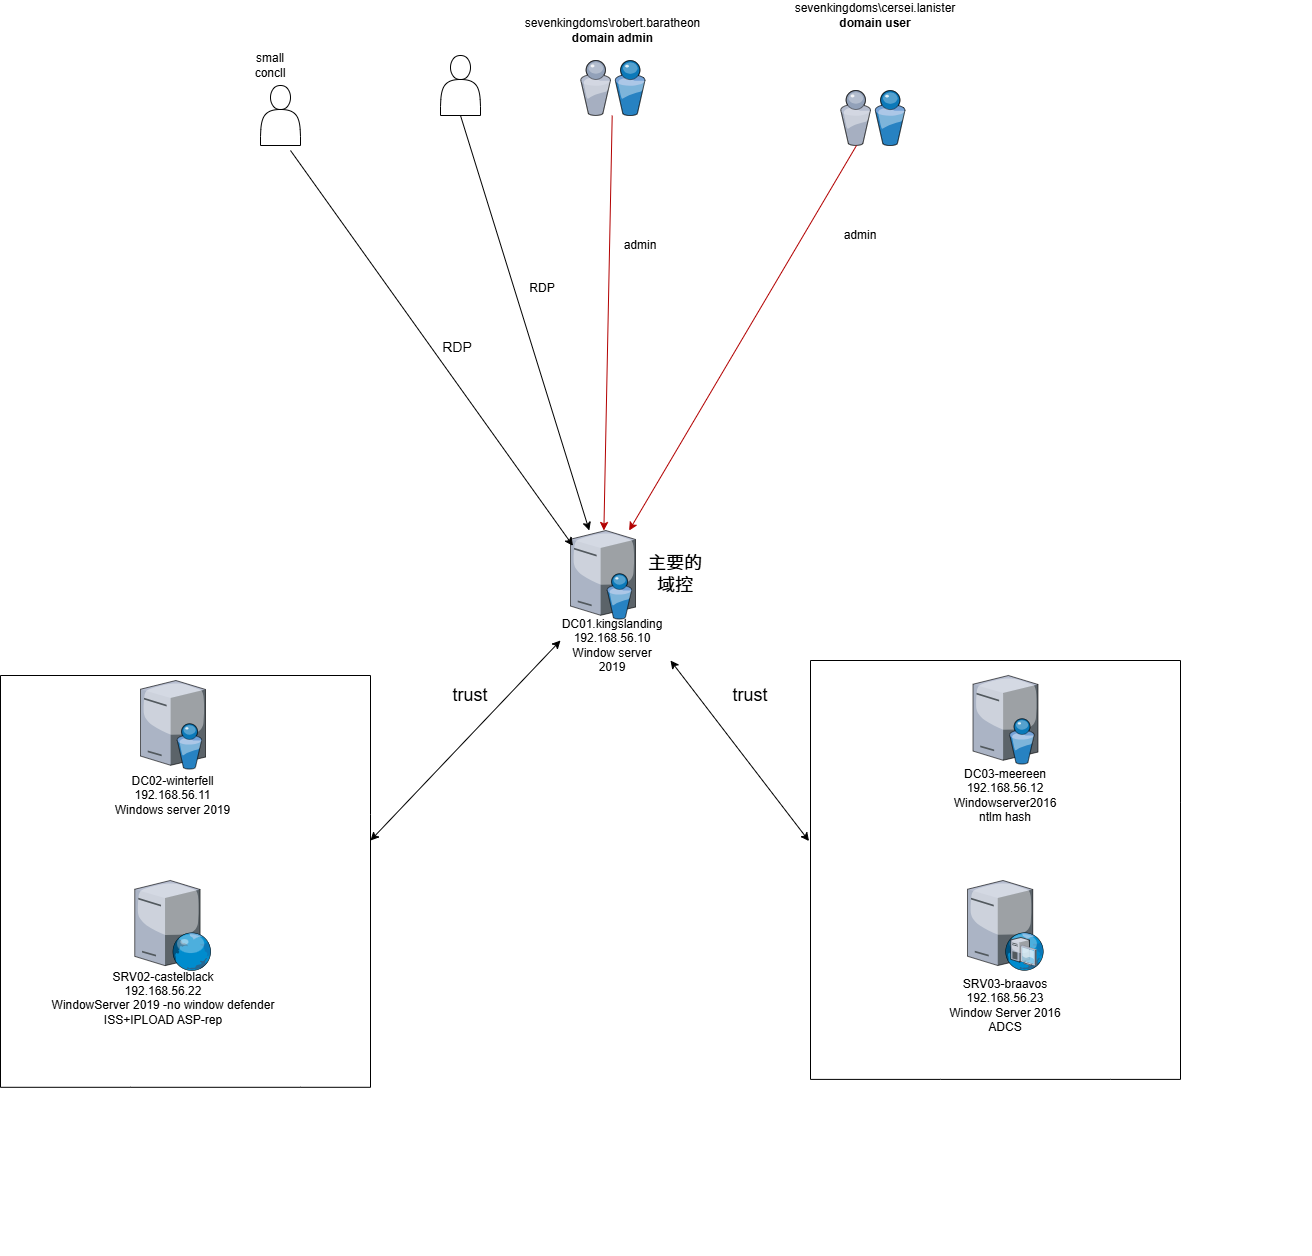

The diagram above was exported from draw.io. Its source (the exported page's mxGraphModel, read from the mxfile embedded in the PNG):
<mxGraphModel dx="1466" dy="1963" grid="1" gridSize="10" guides="1" tooltips="1" connect="1" arrows="1" fold="1" page="1" pageScale="1" pageWidth="1100" pageHeight="850" background="none" math="0" shadow="0">
  <root>
    <mxCell id="0" />
    <mxCell id="1" parent="0" />
    <mxCell id="TVt171JiYyZcsyZ9FKVG-2" value="" style="verticalLabelPosition=bottom;aspect=fixed;html=1;verticalAlign=top;strokeColor=none;shape=mxgraph.citrix.directory_server;rounded=0;shadow=0;comic=0;fontFamily=Verdana;" vertex="1" parent="1">
      <mxGeometry x="1050" y="280" width="65" height="88.5" as="geometry" />
    </mxCell>
    <mxCell id="TVt171JiYyZcsyZ9FKVG-3" value="" style="verticalLabelPosition=bottom;sketch=0;aspect=fixed;html=1;verticalAlign=top;strokeColor=none;align=center;outlineConnect=0;shape=mxgraph.citrix.users;" vertex="1" parent="1">
      <mxGeometry x="1320" y="-160" width="64.5" height="55" as="geometry" />
    </mxCell>
    <mxCell id="TVt171JiYyZcsyZ9FKVG-5" value="" style="verticalLabelPosition=bottom;sketch=0;aspect=fixed;html=1;verticalAlign=top;strokeColor=none;align=center;outlineConnect=0;shape=mxgraph.citrix.users;" vertex="1" parent="1">
      <mxGeometry x="1060" y="-190" width="64.5" height="55" as="geometry" />
    </mxCell>
    <mxCell id="TVt171JiYyZcsyZ9FKVG-6" value="sevenkingdoms\robert.baratheon&lt;div&gt;&lt;b&gt;domain admin&lt;/b&gt;&lt;/div&gt;" style="text;html=1;align=center;verticalAlign=middle;resizable=0;points=[];autosize=1;strokeColor=none;fillColor=none;" vertex="1" parent="1">
      <mxGeometry x="992.25" y="-240" width="200" height="40" as="geometry" />
    </mxCell>
    <mxCell id="TVt171JiYyZcsyZ9FKVG-8" value="" style="endArrow=classic;html=1;rounded=0;fillColor=#e51400;strokeColor=#B20000;" edge="1" parent="1" source="TVt171JiYyZcsyZ9FKVG-3" target="TVt171JiYyZcsyZ9FKVG-2">
      <mxGeometry width="50" height="50" relative="1" as="geometry">
        <mxPoint x="970" y="430" as="sourcePoint" />
        <mxPoint x="1030" y="390" as="targetPoint" />
      </mxGeometry>
    </mxCell>
    <mxCell id="TVt171JiYyZcsyZ9FKVG-9" value="" style="endArrow=classic;html=1;rounded=0;fillColor=#e51400;strokeColor=#B20000;" edge="1" parent="1" source="TVt171JiYyZcsyZ9FKVG-5" target="TVt171JiYyZcsyZ9FKVG-2">
      <mxGeometry width="50" height="50" relative="1" as="geometry">
        <mxPoint x="980" y="440" as="sourcePoint" />
        <mxPoint x="1030" y="390" as="targetPoint" />
      </mxGeometry>
    </mxCell>
    <mxCell id="TVt171JiYyZcsyZ9FKVG-10" value="admin" style="text;html=1;align=center;verticalAlign=middle;whiteSpace=wrap;rounded=0;" vertex="1" parent="1">
      <mxGeometry x="1090" y="-20" width="60" height="30" as="geometry" />
    </mxCell>
    <mxCell id="TVt171JiYyZcsyZ9FKVG-11" value="admin" style="text;html=1;align=center;verticalAlign=middle;whiteSpace=wrap;rounded=0;" vertex="1" parent="1">
      <mxGeometry x="1310" y="-30" width="60" height="30" as="geometry" />
    </mxCell>
    <mxCell id="TVt171JiYyZcsyZ9FKVG-12" value="sevenkingdoms\cersei.lanister&lt;div&gt;&lt;b&gt;domain user&lt;/b&gt;&lt;/div&gt;" style="text;html=1;align=center;verticalAlign=middle;whiteSpace=wrap;rounded=0;" vertex="1" parent="1">
      <mxGeometry x="1324.5" y="-250" width="60" height="30" as="geometry" />
    </mxCell>
    <mxCell id="TVt171JiYyZcsyZ9FKVG-16" value="" style="endArrow=classic;html=1;rounded=0;entryX=0.038;entryY=0.173;entryDx=0;entryDy=0;entryPerimeter=0;" edge="1" parent="1" target="TVt171JiYyZcsyZ9FKVG-2">
      <mxGeometry width="50" height="50" relative="1" as="geometry">
        <mxPoint x="770" y="-100" as="sourcePoint" />
        <mxPoint x="1040" y="310" as="targetPoint" />
      </mxGeometry>
    </mxCell>
    <mxCell id="TVt171JiYyZcsyZ9FKVG-17" value="" style="shape=actor;whiteSpace=wrap;html=1;" vertex="1" parent="1">
      <mxGeometry x="740" y="-165" width="40" height="60" as="geometry" />
    </mxCell>
    <mxCell id="TVt171JiYyZcsyZ9FKVG-18" value="small concll" style="text;html=1;align=center;verticalAlign=middle;whiteSpace=wrap;rounded=0;" vertex="1" parent="1">
      <mxGeometry x="720" y="-200" width="60" height="30" as="geometry" />
    </mxCell>
    <mxCell id="TVt171JiYyZcsyZ9FKVG-20" value="&lt;font style=&quot;font-size: 18px;&quot;&gt;主要的域控&lt;/font&gt;" style="text;html=1;align=center;verticalAlign=middle;whiteSpace=wrap;rounded=0;" vertex="1" parent="1">
      <mxGeometry x="1124.5" y="309.25" width="60" height="30" as="geometry" />
    </mxCell>
    <mxCell id="TVt171JiYyZcsyZ9FKVG-21" value="DC01.kingslanding&lt;div&gt;192.168.56.10&lt;/div&gt;&lt;div&gt;Window server 2019&lt;/div&gt;" style="text;html=1;align=center;verticalAlign=middle;whiteSpace=wrap;rounded=0;" vertex="1" parent="1">
      <mxGeometry x="1062.25" y="380" width="60" height="30" as="geometry" />
    </mxCell>
    <mxCell id="TVt171JiYyZcsyZ9FKVG-22" value="" style="verticalLabelPosition=bottom;sketch=0;aspect=fixed;html=1;verticalAlign=top;strokeColor=none;align=center;outlineConnect=0;shape=mxgraph.citrix.directory_server;" vertex="1" parent="1">
      <mxGeometry x="620" y="430" width="65" height="88.5" as="geometry" />
    </mxCell>
    <mxCell id="TVt171JiYyZcsyZ9FKVG-24" value="" style="verticalLabelPosition=bottom;sketch=0;aspect=fixed;html=1;verticalAlign=top;strokeColor=none;align=center;outlineConnect=0;shape=mxgraph.citrix.web_server;" vertex="1" parent="1">
      <mxGeometry x="614.25" y="630" width="76.5" height="90" as="geometry" />
    </mxCell>
    <mxCell id="TVt171JiYyZcsyZ9FKVG-25" value="DC02-winterfell&lt;div&gt;192.168.56.11&lt;/div&gt;&lt;div&gt;Windows server 2019&lt;/div&gt;" style="text;html=1;align=center;verticalAlign=middle;whiteSpace=wrap;rounded=0;" vertex="1" parent="1">
      <mxGeometry x="588.75" y="530" width="127.5" height="30" as="geometry" />
    </mxCell>
    <mxCell id="TVt171JiYyZcsyZ9FKVG-32" value="" style="verticalLabelPosition=bottom;verticalAlign=top;html=1;shape=mxgraph.basic.polygon;polyCoords=[[0,0],[0.74,0],[0.74,0.24],[0.74,0.71],[0.6,0.71],[0.26,0.71],[0,0.71],[0,0]];polyline=1;fillColor=none;movable=0;resizable=0;rotatable=0;deletable=0;editable=0;locked=1;connectable=0;" vertex="1" parent="1">
      <mxGeometry x="480" y="425" width="500" height="580" as="geometry" />
    </mxCell>
    <mxCell id="TVt171JiYyZcsyZ9FKVG-33" value="SRV02-castelblack&lt;div&gt;192.168.56.22&lt;/div&gt;&lt;div&gt;WindowServer 2019 -no window defender&lt;/div&gt;&lt;div&gt;ISS+IPLOAD ASP-rep&lt;/div&gt;&lt;div&gt;&lt;br&gt;&lt;/div&gt;" style="text;html=1;align=center;verticalAlign=middle;whiteSpace=wrap;rounded=0;" vertex="1" parent="1">
      <mxGeometry x="520" y="740" width="245.75" height="30" as="geometry" />
    </mxCell>
    <mxCell id="TVt171JiYyZcsyZ9FKVG-36" value="" style="endArrow=classic;startArrow=classic;html=1;rounded=0;" edge="1" parent="1">
      <mxGeometry width="50" height="50" relative="1" as="geometry">
        <mxPoint x="850" y="590" as="sourcePoint" />
        <mxPoint x="1040" y="390" as="targetPoint" />
      </mxGeometry>
    </mxCell>
    <mxCell id="TVt171JiYyZcsyZ9FKVG-37" value="&lt;font style=&quot;font-size: 18px;&quot;&gt;trust&lt;/font&gt;" style="text;html=1;align=center;verticalAlign=middle;whiteSpace=wrap;rounded=0;" vertex="1" parent="1">
      <mxGeometry x="920" y="430" width="60" height="30" as="geometry" />
    </mxCell>
    <mxCell id="TVt171JiYyZcsyZ9FKVG-38" value="" style="verticalLabelPosition=bottom;sketch=0;aspect=fixed;html=1;verticalAlign=top;strokeColor=none;align=center;outlineConnect=0;shape=mxgraph.citrix.directory_server;" vertex="1" parent="1">
      <mxGeometry x="1452.5" y="425" width="65" height="88.5" as="geometry" />
    </mxCell>
    <mxCell id="TVt171JiYyZcsyZ9FKVG-39" value="" style="verticalLabelPosition=bottom;sketch=0;aspect=fixed;html=1;verticalAlign=top;strokeColor=none;align=center;outlineConnect=0;shape=mxgraph.citrix.dhcp_server;" vertex="1" parent="1">
      <mxGeometry x="1447" y="630" width="76" height="90" as="geometry" />
    </mxCell>
    <mxCell id="TVt171JiYyZcsyZ9FKVG-40" value="" style="verticalLabelPosition=bottom;verticalAlign=top;html=1;shape=mxgraph.basic.polygon;polyCoords=[[0,0],[0.74,0],[0.74,0.24],[0.74,0.71],[0.6,0.71],[0.26,0.71],[0,0.71],[0,0]];polyline=1;fillColor=none;movable=1;resizable=1;rotatable=1;deletable=1;editable=1;locked=0;connectable=1;" vertex="1" parent="1">
      <mxGeometry x="1290" y="410" width="500" height="590" as="geometry" />
    </mxCell>
    <mxCell id="TVt171JiYyZcsyZ9FKVG-41" value="DC03-meereen&lt;div&gt;192.168.56.12&lt;/div&gt;&lt;div&gt;Windowserver2016&lt;/div&gt;&lt;div&gt;ntlm hash&lt;/div&gt;" style="text;html=1;align=center;verticalAlign=middle;whiteSpace=wrap;rounded=0;" vertex="1" parent="1">
      <mxGeometry x="1410" y="530" width="150" height="30" as="geometry" />
    </mxCell>
    <mxCell id="TVt171JiYyZcsyZ9FKVG-42" value="SRV03-braavos&lt;div&gt;192.168.56.23&lt;/div&gt;&lt;div&gt;Window Server 2016&lt;/div&gt;&lt;div&gt;ADCS&lt;/div&gt;" style="text;html=1;align=center;verticalAlign=middle;whiteSpace=wrap;rounded=0;" vertex="1" parent="1">
      <mxGeometry x="1360" y="740" width="250" height="30" as="geometry" />
    </mxCell>
    <mxCell id="TVt171JiYyZcsyZ9FKVG-43" value="" style="endArrow=classic;startArrow=classic;html=1;rounded=0;exitX=-0.003;exitY=0.306;exitDx=0;exitDy=0;exitPerimeter=0;" edge="1" parent="1" source="TVt171JiYyZcsyZ9FKVG-40">
      <mxGeometry width="50" height="50" relative="1" as="geometry">
        <mxPoint x="1100" y="460" as="sourcePoint" />
        <mxPoint x="1150" y="410" as="targetPoint" />
      </mxGeometry>
    </mxCell>
    <mxCell id="TVt171JiYyZcsyZ9FKVG-45" value="&lt;font style=&quot;font-size: 18px;&quot;&gt;trust&lt;/font&gt;" style="text;html=1;align=center;verticalAlign=middle;whiteSpace=wrap;rounded=0;" vertex="1" parent="1">
      <mxGeometry x="1200" y="430" width="60" height="30" as="geometry" />
    </mxCell>
    <mxCell id="TVt171JiYyZcsyZ9FKVG-48" value="" style="shape=actor;whiteSpace=wrap;html=1;" vertex="1" parent="1">
      <mxGeometry x="920" y="-195" width="40" height="60" as="geometry" />
    </mxCell>
    <mxCell id="TVt171JiYyZcsyZ9FKVG-49" value="&lt;div&gt;&lt;span style=&quot;font-size: 14px;&quot;&gt;RDP&lt;/span&gt;&lt;/div&gt;&lt;div&gt;&lt;span style=&quot;font-size: 14px;&quot;&gt;&lt;br&gt;&lt;/span&gt;&lt;/div&gt;" style="text;html=1;align=center;verticalAlign=middle;whiteSpace=wrap;rounded=0;" vertex="1" parent="1">
      <mxGeometry x="882.25" y="60" width="110" height="90" as="geometry" />
    </mxCell>
    <mxCell id="TVt171JiYyZcsyZ9FKVG-53" value="" style="endArrow=classic;html=1;rounded=0;exitX=0.5;exitY=1;exitDx=0;exitDy=0;" edge="1" parent="1" source="TVt171JiYyZcsyZ9FKVG-48" target="TVt171JiYyZcsyZ9FKVG-2">
      <mxGeometry width="50" height="50" relative="1" as="geometry">
        <mxPoint x="940" y="230" as="sourcePoint" />
        <mxPoint x="990" y="180" as="targetPoint" />
      </mxGeometry>
    </mxCell>
    <mxCell id="TVt171JiYyZcsyZ9FKVG-54" value="RDP&lt;div&gt;&lt;br&gt;&lt;/div&gt;" style="text;html=1;align=center;verticalAlign=middle;whiteSpace=wrap;rounded=0;" vertex="1" parent="1">
      <mxGeometry x="992.25" y="30" width="60" height="30" as="geometry" />
    </mxCell>
  </root>
</mxGraphModel>